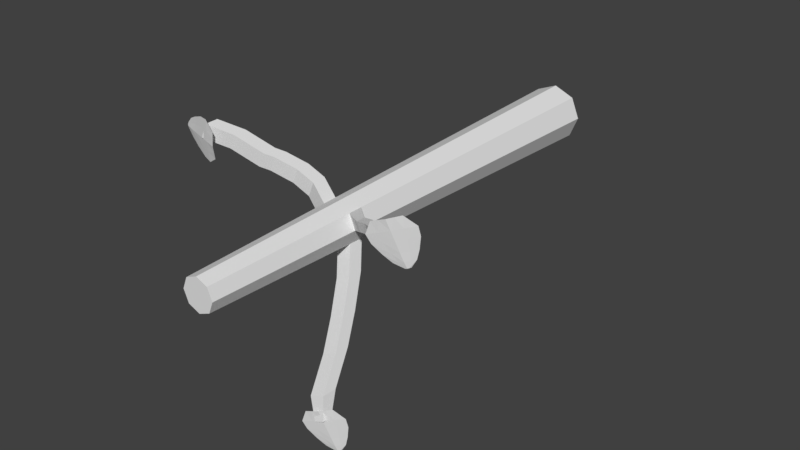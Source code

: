 # Source: basswood_sapling.blend  (saved by Blender 2.79.0; exported with 4.5.12 LTS)
import bpy
from mathutils import Matrix  # noqa: F401  (used for matrix-valued properties, if any)

bpy.ops.wm.read_factory_settings(use_empty=True)
scene = bpy.context.scene
scene.name = 'Scene'

# ---- collections
col_collection_1 = bpy.data.collections.new('Collection 1'); scene.collection.children.link(col_collection_1)

# ---- world
world_world = bpy.data.worlds.new('World'); scene.world = world_world
world_world.color = (0.05088, 0.05088, 0.05088)
world_world.use_sun_shadow = False
world_world.sun_shadow_jitter_overblur = 0.0
world_world.cycles.sampling_method = 'MANUAL'

# ---- meshes
me_cylinder = bpy.data.meshes.new('Cylinder')
me_cylinder.from_pydata([(-1.156e-09, 0.1789, -0.1092), (-2.516e-09, 0.1469, 1.092), (0.05091, 0.1578, -0.1092), (0.02825, 0.1352, 1.092), (0.072, 0.1069, -0.1092), (0.03995, 0.1069, 1.092), (0.05091, 0.056, -0.1092), (0.02825, 0.07867, 1.092), (-7.451e-09, 0.03491, -0.1092), (-6.008e-09, 0.06697, 1.092), (-0.05091, 0.056, -0.1092), (-0.02825, 0.07867, 1.092), (-0.072, 0.1069, -0.1092), (-0.03995, 0.1069, 1.092), (-0.05091, 0.1578, -0.1092), (-0.02825, 0.1352, 1.092), (-2.089e-09, 0.1569, 0.7147), (0.03537, 0.1423, 0.7147), (0.05001, 0.1069, 0.7147), (0.03537, 0.07155, 0.7147), (-6.461e-09, 0.0569, 0.7147), (-0.03537, 0.07155, 0.7147), (-0.05001, 0.1069, 0.7147), (-0.03537, 0.1423, 0.7147), (0.03603, 0.1429, 0.6792), (0.05096, 0.1069, 0.6792), (0.03603, 0.07088, 0.6792), (-6.504e-09, 0.05595, 0.6792), (-0.03603, 0.07088, 0.6792), (-0.05096, 0.1069, 0.6792), (-0.03603, 0.1429, 0.6792), (-2.049e-09, 0.1579, 0.6792), (0.05892, 0.01468, 0.7451), (0.02355, 3.538e-05, 0.7451), (0.05959, 0.01401, 0.7097), (0.02355, -0.0009118, 0.7097), (0.08482, -0.04785, 0.7939), (0.04946, -0.0625, 0.7939), (0.08549, -0.04852, 0.7584), (0.04946, -0.06345, 0.7584), (0.1077, -0.1032, 0.8432), (0.07237, -0.1178, 0.8432), (0.1084, -0.1038, 0.8077), (0.07237, -0.1188, 0.8077), (0.1317, -0.1611, 0.9081), (0.09635, -0.1757, 0.9081), (0.1324, -0.1617, 0.8727), (0.09635, -0.1767, 0.8727), (0.1445, -0.2093, 0.9242), (0.1214, -0.2189, 0.9242), (0.1449, -0.2098, 0.9011), (0.1214, -0.2195, 0.9011), (0.09102, 0.1573, 0.7539), (0.1, 0.1356, 0.7539), (0.09143, 0.1577, 0.7321), (0.1006, 0.1356, 0.7321), (0.1341, 0.1752, 0.7779), (0.1431, 0.1535, 0.7779), (0.1345, 0.1756, 0.7561), (0.1436, 0.1535, 0.7561), (0.1944, 0.2002, 0.8236), (0.2034, 0.1785, 0.8236), (0.1948, 0.2006, 0.8019), (0.204, 0.1785, 0.8019), (0.2443, 0.2208, 0.8646), (0.2533, 0.1991, 0.8646), (0.2447, 0.2212, 0.8428), (0.2539, 0.1991, 0.8428), (0.3119, 0.2402, 0.9041), (0.3148, 0.2332, 0.9041), (0.312, 0.2403, 0.8971), (0.315, 0.2332, 0.8971), (-0.104, 0.1293, 0.6897), (-0.08935, 0.1646, 0.6897), (-0.1049, 0.1293, 0.6542), (-0.09002, 0.1653, 0.6542), (-0.1488, 0.1478, 0.6909), (-0.1341, 0.1832, 0.6909), (-0.1497, 0.1478, 0.6554), (-0.1348, 0.1839, 0.6554), (-0.1977, 0.1681, 0.7085), (-0.1831, 0.2035, 0.7085), (-0.1987, 0.1681, 0.673), (-0.1837, 0.2041, 0.673), (-0.2174, 0.1763, 0.7218), (-0.2028, 0.2116, 0.7218), (-0.2184, 0.1763, 0.6863), (-0.2035, 0.2123, 0.6863), (-0.2876, 0.2053, 0.7391), (-0.2729, 0.2407, 0.7391), (-0.2885, 0.2053, 0.7037), (-0.2736, 0.2414, 0.7037), (-0.3399, 0.227, 0.7722), (-0.3253, 0.2624, 0.7722), (-0.3409, 0.227, 0.7367), (-0.3259, 0.263, 0.7367), (0.3463, 0.2049, 0.8951), (0.3577, 0.2241, 0.8942), (0.3355, 0.3074, 0.9061), (0.3637, 0.2466, 0.8948), (0.3676, 0.2741, 0.8962), (0.3636, 0.2938, 0.8987), (0.3462, 0.219, 0.898), (0.343, 0.2032, 0.8974), (0.3198, 0.3006, 0.9107), (0.3459, 0.239, 0.8998), (0.3436, 0.2638, 0.9024), (0.338, 0.2828, 0.9052), (0.3348, 0.214, 0.9018), (0.3314, 0.1987, 0.8978), (0.3105, 0.2044, 0.9029), (0.2712, 0.2806, 0.918), (0.3394, 0.2016, 0.8987), (0.3041, 0.2937, 0.9153), (0.2911, 0.2165, 0.9082), (0.3281, 0.2313, 0.9048), (0.2701, 0.2334, 0.9142), (0.3196, 0.2535, 0.9085), (0.2599, 0.2506, 0.9179), (0.3125, 0.2719, 0.9116), (0.3226, 0.2092, 0.9024), (0.3355, 0.2001, 0.8988), (0.2876, 0.2872, 0.9166), (0.3096, 0.2239, 0.9065), (0.2948, 0.2435, 0.9114), (0.2862, 0.2613, 0.9148), (0.1711, -0.2805, 0.9013), (0.1825, -0.2614, 0.9004), (0.1603, -0.178, 0.9123), (0.1885, -0.2388, 0.901), (0.1925, -0.2113, 0.9024), (0.1884, -0.1916, 0.905), (0.1711, -0.2664, 0.9042), (0.1678, -0.2822, 0.9036), (0.1446, -0.1849, 0.9169), (0.1707, -0.2465, 0.906), (0.1684, -0.2216, 0.9086), (0.1629, -0.2026, 0.9114), (0.1596, -0.2715, 0.908), (0.1563, -0.2867, 0.904), (0.1353, -0.281, 0.9091), (0.09604, -0.2048, 0.9242), (0.1642, -0.2838, 0.9049), (0.1289, -0.1917, 0.9215), (0.116, -0.269, 0.9144), (0.153, -0.2541, 0.911), (0.09489, -0.252, 0.9205), (0.1444, -0.2319, 0.9147), (0.08475, -0.2348, 0.9241), (0.1373, -0.2135, 0.9178), (0.1475, -0.2762, 0.9086), (0.1603, -0.2853, 0.905), (0.1125, -0.1982, 0.9229), (0.1345, -0.2616, 0.9127), (0.1196, -0.242, 0.9176), (0.111, -0.2242, 0.921), (-0.4004, 0.2287, 0.755), (-0.3903, 0.2089, 0.7541), (-0.308, 0.1831, 0.766), (-0.3744, 0.1917, 0.7547), (-0.3533, 0.1737, 0.7561), (-0.3345, 0.1666, 0.7586), (-0.3884, 0.2212, 0.7579), (-0.4001, 0.2324, 0.7573), (-0.3054, 0.2, 0.7706), (-0.3714, 0.2109, 0.7597), (-0.3492, 0.1995, 0.7623), (-0.3301, 0.1941, 0.7651), (-0.3866, 0.2336, 0.7617), (-0.3977, 0.2446, 0.7577), (-0.3817, 0.2593, 0.7628), (-0.2963, 0.2517, 0.7779), (-0.3995, 0.2363, 0.7586), (-0.3028, 0.217, 0.7752), (-0.3612, 0.2692, 0.7681), (-0.3684, 0.23, 0.7647), (-0.3355, 0.2779, 0.7741), (-0.3451, 0.2254, 0.7684), (-0.3156, 0.2773, 0.7778), (-0.3257, 0.2215, 0.7715), (-0.3842, 0.2464, 0.7623), (-0.3987, 0.2404, 0.7587), (-0.2995, 0.2343, 0.7765), (-0.3648, 0.2496, 0.7664), (-0.3403, 0.2516, 0.7713), (-0.3206, 0.2494, 0.7747)], [], [(16, 1, 3, 17), (17, 3, 5, 18), (18, 5, 7, 19), (19, 7, 9, 20), (20, 9, 11, 21), (21, 11, 13, 22), (3, 1, 15, 13, 11, 9, 7, 5), (22, 13, 15, 23), (23, 15, 1, 16), (0, 2, 4, 6, 8, 10, 12, 14), (30, 23, 16, 31), (29, 22, 72, 74), (28, 21, 22, 29), (27, 20, 21, 28), (27, 26, 34, 35), (25, 18, 19, 26), (24, 17, 52, 54), (31, 16, 17, 24), (0, 31, 24, 2), (2, 24, 25, 4), (4, 25, 26, 6), (6, 26, 27, 8), (8, 27, 28, 10), (10, 28, 29, 12), (12, 29, 30, 14), (14, 30, 31, 0), (33, 35, 39, 37), (19, 20, 33, 32), (20, 27, 35, 33), (26, 19, 32, 34), (39, 38, 42, 43), (32, 33, 37, 36), (35, 34, 38, 39), (34, 32, 36, 38), (42, 40, 44, 46), (38, 36, 40, 42), (37, 39, 43, 41), (36, 37, 41, 40), (45, 47, 51, 49), (41, 43, 47, 45), (40, 41, 45, 44), (43, 42, 46, 47), (50, 48, 49, 51), (44, 45, 49, 48), (47, 46, 50, 51), (46, 44, 48, 50), (53, 55, 59, 57), (17, 18, 53, 52), (25, 24, 54, 55), (18, 25, 55, 53), (57, 59, 63, 61), (52, 53, 57, 56), (55, 54, 58, 59), (54, 52, 56, 58), (63, 62, 66, 67), (56, 57, 61, 60), (59, 58, 62, 63), (58, 56, 60, 62), (65, 67, 71, 69), (62, 60, 64, 66), (61, 63, 67, 65), (60, 61, 65, 64), (70, 68, 69, 71), (64, 65, 69, 68), (67, 66, 70, 71), (66, 64, 68, 70), (75, 74, 78, 79), (30, 29, 74, 75), (23, 30, 75, 73), (22, 23, 73, 72), (77, 79, 83, 81), (74, 72, 76, 78), (73, 75, 79, 77), (72, 73, 77, 76), (83, 82, 86, 87), (76, 77, 81, 80), (79, 78, 82, 83), (78, 76, 80, 82), (86, 84, 88, 90), (82, 80, 84, 86), (81, 83, 87, 85), (80, 81, 85, 84), (89, 91, 95, 93), (85, 87, 91, 89), (84, 85, 89, 88), (87, 86, 90, 91), (94, 92, 93, 95), (88, 89, 93, 92), (91, 90, 94, 95), (90, 88, 92, 94), (107, 101, 98, 104), (103, 96, 97, 102), (102, 97, 99, 105), (105, 99, 100, 106), (106, 100, 101, 107), (117, 106, 107, 119), (115, 105, 106, 117), (108, 102, 105, 115), (112, 103, 102, 108), (119, 107, 104, 113), (125, 122, 111, 118), (121, 120, 110, 109), (120, 123, 114, 110), (123, 124, 116, 114), (124, 125, 118, 116), (117, 119, 125, 124), (115, 117, 124, 123), (108, 115, 123, 120), (112, 108, 120, 121), (119, 113, 122, 125), (137, 131, 128, 134), (133, 126, 127, 132), (132, 127, 129, 135), (135, 129, 130, 136), (136, 130, 131, 137), (147, 136, 137, 149), (145, 135, 136, 147), (138, 132, 135, 145), (142, 133, 132, 138), (149, 137, 134, 143), (155, 152, 141, 148), (151, 150, 140, 139), (150, 153, 144, 140), (153, 154, 146, 144), (154, 155, 148, 146), (147, 149, 155, 154), (145, 147, 154, 153), (138, 145, 153, 150), (142, 138, 150, 151), (149, 143, 152, 155), (167, 161, 158, 164), (163, 156, 157, 162), (162, 157, 159, 165), (165, 159, 160, 166), (166, 160, 161, 167), (177, 166, 167, 179), (175, 165, 166, 177), (168, 162, 165, 175), (172, 163, 162, 168), (179, 167, 164, 173), (185, 182, 171, 178), (181, 180, 170, 169), (180, 183, 174, 170), (183, 184, 176, 174), (184, 185, 178, 176), (177, 179, 185, 184), (175, 177, 184, 183), (168, 175, 183, 180), (172, 168, 180, 181), (179, 173, 182, 185)])
me_cylinder.use_remesh_preserve_volume = False
me_cylinder.use_remesh_preserve_attributes = False
me_cylinder.use_mirror_vertex_groups = False
me_cylinder.update()

# ---- objects
ob_cylinder = bpy.data.objects.new('Cylinder', me_cylinder)

# ---- transforms, parenting, visibility, modifiers, constraints
ob_cylinder.location = (0.0, 0.0, 0.0)
ob_cylinder.rotation_euler = (1.571, 0.0, 0.0)
ob_cylinder.lineart.crease_threshold = 0.0

# ---- collection membership
col_collection_1.objects.link(ob_cylinder)

# ---- scene / render settings (as saved in the file)
scene.frame_start = 1; scene.frame_end = 250; scene.frame_set(1)
scene.render.engine = 'BLENDER_EEVEE_NEXT'
scene.render.resolution_percentage = 50
scene.render.dither_intensity = 0.0
scene.cycles.use_denoising = False
scene.cycles.samples = 128
scene.cycles.sampling_pattern = 'TABULATED_SOBOL'
scene.cycles.use_adaptive_sampling = False
scene.cycles.use_light_tree = False
scene.cycles.blur_glossy = 0.0
scene.cycles.sample_clamp_indirect = 0.0
scene.view_settings.view_transform = 'Standard'
bpy.context.view_layer.update()

# ---- added for rendering (the .blend has no active camera and no usable light): camera, sun
cam_auto = bpy.data.cameras.new('AutoCamera')
cam_auto.lens = 50.0
cam_auto.sensor_width = 36.0
cam_auto.clip_end = 1000.0
ob_auto_camera = bpy.data.objects.new('AutoCamera', cam_auto)
scene.collection.objects.link(ob_auto_camera)
ob_auto_camera.location = (1.41263, -2.20621, 1.15355)
ob_auto_camera.rotation_euler = (1.09748, -7.21219e-08, 0.694738)
scene.camera = ob_auto_camera
light_auto_sun = bpy.data.lights.new('AutoSun', 'SUN')
light_auto_sun.energy = 3.0
light_auto_sun.angle = 0.0523599
ob_auto_sun = bpy.data.objects.new('AutoSun', light_auto_sun)
scene.collection.objects.link(ob_auto_sun)
ob_auto_sun.rotation_euler = (0.872665, 0.174533, 0.523599)
bpy.context.view_layer.update()

